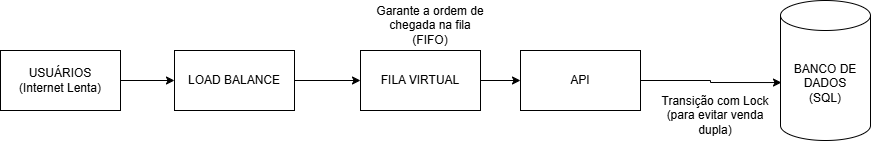

The diagram above was exported from draw.io. Its source (the exported page's mxGraphModel, read from the mxfile embedded in the PNG):
<mxGraphModel dx="872" dy="465" grid="1" gridSize="10" guides="1" tooltips="1" connect="1" arrows="1" fold="1" page="1" pageScale="1" pageWidth="827" pageHeight="1169" math="0" shadow="0">
  <root>
    <mxCell id="0" />
    <mxCell id="1" parent="0" />
    <mxCell id="P3dtefy20OXjRXxP-N2I-7" edge="1" parent="1" source="P3dtefy20OXjRXxP-N2I-1" style="edgeStyle=orthogonalEdgeStyle;rounded=0;orthogonalLoop=1;jettySize=auto;html=1;exitX=1;exitY=0.5;exitDx=0;exitDy=0;entryX=0;entryY=0.5;entryDx=0;entryDy=0;" target="P3dtefy20OXjRXxP-N2I-2">
      <mxGeometry relative="1" as="geometry" />
    </mxCell>
    <mxCell id="P3dtefy20OXjRXxP-N2I-1" parent="1" style="rounded=0;whiteSpace=wrap;html=1;" value="USUÁRIOS&lt;div&gt;(Internet Lenta)&lt;/div&gt;" vertex="1">
      <mxGeometry height="60" width="120" x="120" y="110" as="geometry" />
    </mxCell>
    <mxCell id="P3dtefy20OXjRXxP-N2I-8" edge="1" parent="1" source="P3dtefy20OXjRXxP-N2I-2" style="edgeStyle=orthogonalEdgeStyle;rounded=0;orthogonalLoop=1;jettySize=auto;html=1;exitX=1;exitY=0.5;exitDx=0;exitDy=0;entryX=0;entryY=0.5;entryDx=0;entryDy=0;" target="P3dtefy20OXjRXxP-N2I-3">
      <mxGeometry relative="1" as="geometry" />
    </mxCell>
    <mxCell id="P3dtefy20OXjRXxP-N2I-2" parent="1" style="rounded=0;whiteSpace=wrap;html=1;" value="LOAD BALANCE" vertex="1">
      <mxGeometry height="60" width="120" x="294" y="110" as="geometry" />
    </mxCell>
    <mxCell id="P3dtefy20OXjRXxP-N2I-9" edge="1" parent="1" source="P3dtefy20OXjRXxP-N2I-3" style="edgeStyle=orthogonalEdgeStyle;rounded=0;orthogonalLoop=1;jettySize=auto;html=1;exitX=1;exitY=0.5;exitDx=0;exitDy=0;entryX=0;entryY=0.5;entryDx=0;entryDy=0;" target="P3dtefy20OXjRXxP-N2I-5">
      <mxGeometry relative="1" as="geometry" />
    </mxCell>
    <mxCell id="P3dtefy20OXjRXxP-N2I-3" parent="1" style="rounded=0;whiteSpace=wrap;html=1;" value="FILA VIRTUAL" vertex="1">
      <mxGeometry height="60" width="120" x="480" y="110" as="geometry" />
    </mxCell>
    <mxCell id="P3dtefy20OXjRXxP-N2I-4" parent="1" style="shape=cylinder3;whiteSpace=wrap;html=1;boundedLbl=1;backgroundOutline=1;size=15;" value="BANCO DE DADOS&lt;div&gt;(SQL)&lt;/div&gt;" vertex="1">
      <mxGeometry height="140" width="90" x="900" y="60" as="geometry" />
    </mxCell>
    <mxCell id="P3dtefy20OXjRXxP-N2I-5" parent="1" style="rounded=0;whiteSpace=wrap;html=1;" value="API" vertex="1">
      <mxGeometry height="60" width="120" x="640" y="110" as="geometry" />
    </mxCell>
    <mxCell id="P3dtefy20OXjRXxP-N2I-6" parent="1" style="text;html=1;whiteSpace=wrap;strokeColor=none;fillColor=none;align=center;verticalAlign=middle;rounded=0;" value="Garante a ordem de chegada na fila (FIFO)" vertex="1">
      <mxGeometry height="30" width="120" x="490" y="70" as="geometry" />
    </mxCell>
    <mxCell id="P3dtefy20OXjRXxP-N2I-10" edge="1" parent="1" source="P3dtefy20OXjRXxP-N2I-5" style="edgeStyle=orthogonalEdgeStyle;rounded=0;orthogonalLoop=1;jettySize=auto;html=1;exitX=1;exitY=0.5;exitDx=0;exitDy=0;entryX=0.011;entryY=0.586;entryDx=0;entryDy=0;entryPerimeter=0;" target="P3dtefy20OXjRXxP-N2I-4">
      <mxGeometry relative="1" as="geometry" />
    </mxCell>
    <mxCell id="P3dtefy20OXjRXxP-N2I-11" parent="1" style="text;html=1;whiteSpace=wrap;strokeColor=none;fillColor=none;align=center;verticalAlign=middle;rounded=0;" value="Transição com Lock (para evitar venda dupla)" vertex="1">
      <mxGeometry height="30" width="110" x="780" y="160" as="geometry" />
    </mxCell>
  </root>
</mxGraphModel>